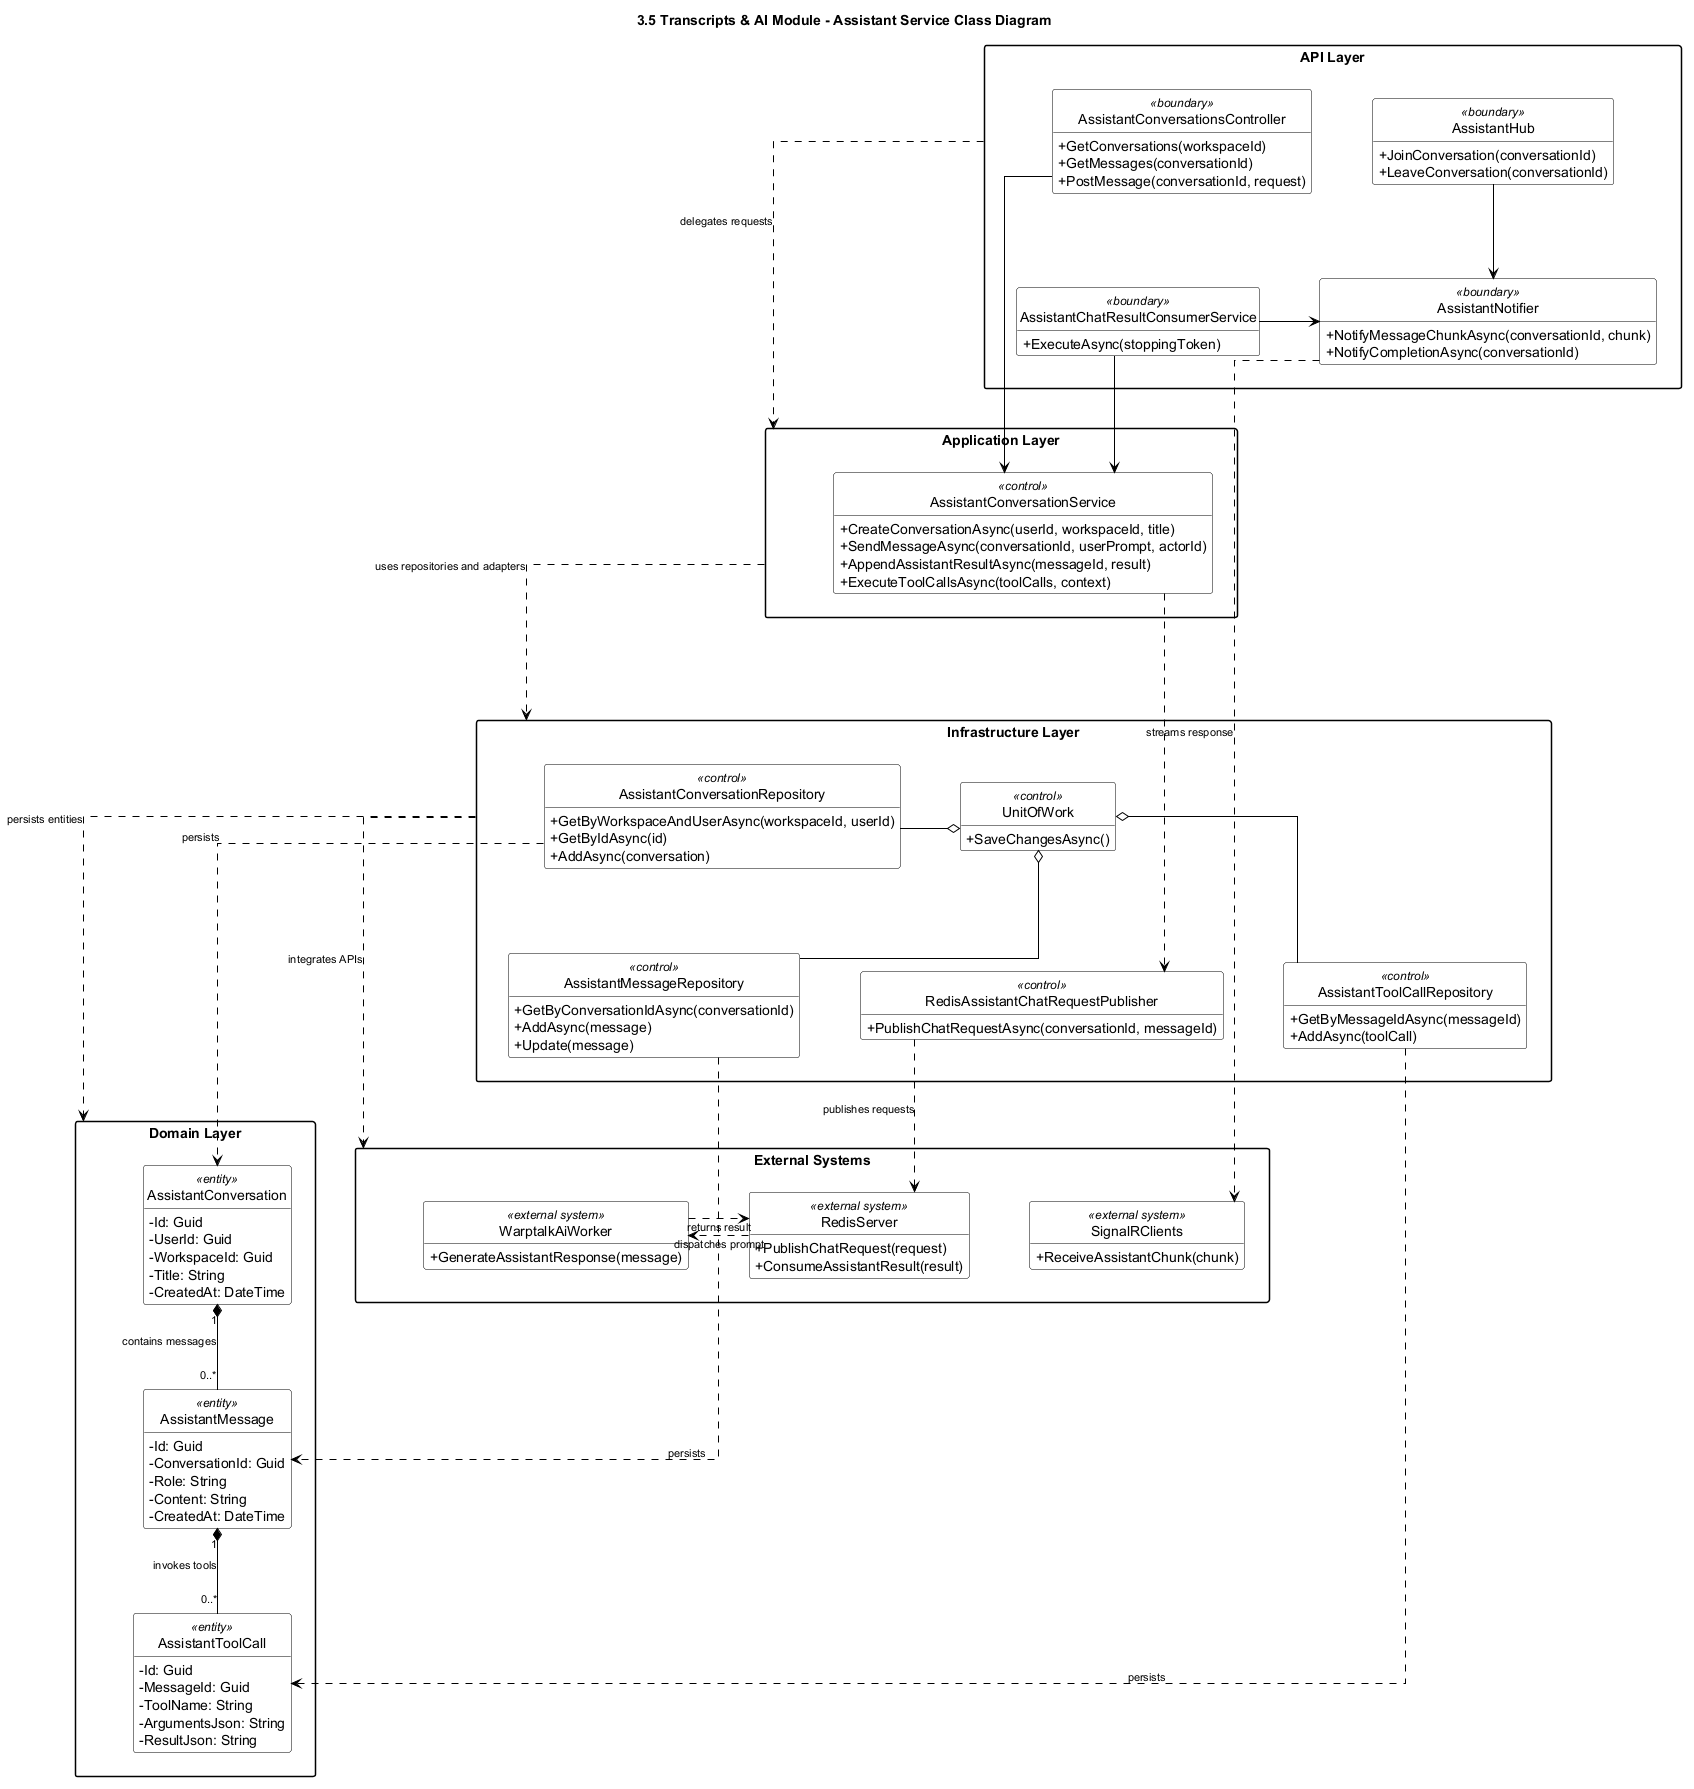

The diagram above was rendered by PlantUML. Its source (embedded in the PNG):
@startuml
title 3.5 Transcripts & AI Module - Assistant Service Class Diagram

top to bottom direction
hide circle
hide empty members

skinparam monochrome true
skinparam shadowing false
skinparam classAttributeIconSize 0
skinparam linetype ortho
skinparam nodesep 60
skinparam ranksep 85
skinparam ArrowFontSize 11
skinparam packageStyle rectangle
skinparam packageBackgroundColor White
skinparam packageBorderColor Black
skinparam classBackgroundColor White
skinparam classBorderColor Black
skinparam ArrowColor Black

package "API Layer" as ApiLayer {
  class AssistantConversationsController <<boundary>> {
    +GetConversations(workspaceId)
    +GetMessages(conversationId)
    +PostMessage(conversationId, request)
  }

  class AssistantHub <<boundary>> {
    +JoinConversation(conversationId)
    +LeaveConversation(conversationId)
  }

  class AssistantChatResultConsumerService <<boundary>> {
    +ExecuteAsync(stoppingToken)
  }

  class AssistantNotifier <<boundary>> {
    +NotifyMessageChunkAsync(conversationId, chunk)
    +NotifyCompletionAsync(conversationId)
  }

  AssistantConversationsController -[hidden]right- AssistantHub
  AssistantHub -[hidden]right- AssistantChatResultConsumerService
  AssistantChatResultConsumerService -[hidden]right- AssistantNotifier
}

package "Application Layer" as ApplicationLayer {
  class AssistantConversationService <<control>> {
    +CreateConversationAsync(userId, workspaceId, title)
    +SendMessageAsync(conversationId, userPrompt, actorId)
    +AppendAssistantResultAsync(messageId, result)
    +ExecuteToolCallsAsync(toolCalls, context)
  }
}

package "Infrastructure Layer" as InfrastructureLayer {
  class UnitOfWork <<control>> {
    +SaveChangesAsync()
  }

  class AssistantConversationRepository <<control>> {
    +GetByWorkspaceAndUserAsync(workspaceId, userId)
    +GetByIdAsync(id)
    +AddAsync(conversation)
  }

  class AssistantMessageRepository <<control>> {
    +GetByConversationIdAsync(conversationId)
    +AddAsync(message)
    +Update(message)
  }

  class AssistantToolCallRepository <<control>> {
    +GetByMessageIdAsync(messageId)
    +AddAsync(toolCall)
  }

  class RedisAssistantChatRequestPublisher <<control>> {
    +PublishChatRequestAsync(conversationId, messageId)
  }

  UnitOfWork -[hidden]right- AssistantConversationRepository
  AssistantConversationRepository -[hidden]right- AssistantMessageRepository
  AssistantMessageRepository -[hidden]right- AssistantToolCallRepository
  AssistantToolCallRepository -[hidden]right- RedisAssistantChatRequestPublisher

  UnitOfWork o-- AssistantConversationRepository
  UnitOfWork o-- AssistantMessageRepository
  UnitOfWork o-- AssistantToolCallRepository
}

package "Domain Layer" as DomainLayer {
  class AssistantConversation <<entity>> {
    -Id: Guid
    -UserId: Guid
    -WorkspaceId: Guid
    -Title: String
    -CreatedAt: DateTime
  }

  class AssistantMessage <<entity>> {
    -Id: Guid
    -ConversationId: Guid
    -Role: String
    -Content: String
    -CreatedAt: DateTime
  }

  class AssistantToolCall <<entity>> {
    -Id: Guid
    -MessageId: Guid
    -ToolName: String
    -ArgumentsJson: String
    -ResultJson: String
  }

  AssistantConversation "1" *-- "0..*" AssistantMessage : contains messages
  AssistantMessage "1" *-- "0..*" AssistantToolCall : invokes tools
}

package "External Systems" as ExternalSystems {
  class RedisServer <<external system>> {
    +PublishChatRequest(request)
    +ConsumeAssistantResult(result)
  }

  class WarptalkAiWorker <<external system>> {
    +GenerateAssistantResponse(message)
  }

  class SignalRClients <<external system>> {
    +ReceiveAssistantChunk(chunk)
  }

  RedisServer -[hidden]right- WarptalkAiWorker
  WarptalkAiWorker -[hidden]right- SignalRClients
}

AssistantConversationsController --> AssistantConversationService
AssistantHub --> AssistantNotifier
AssistantChatResultConsumerService --> AssistantConversationService
AssistantChatResultConsumerService --> AssistantNotifier

AssistantConversationService ..> RedisAssistantChatRequestPublisher

AssistantConversationRepository ..> AssistantConversation : persists
AssistantMessageRepository ..> AssistantMessage : persists
AssistantToolCallRepository ..> AssistantToolCall : persists

RedisAssistantChatRequestPublisher ..> RedisServer : publishes requests
RedisServer ..> WarptalkAiWorker : dispatches prompt
WarptalkAiWorker ..> RedisServer : returns result
AssistantNotifier ..> SignalRClients : streams response

ApiLayer -[hidden]down- ApplicationLayer
ApplicationLayer -[hidden]down- InfrastructureLayer
InfrastructureLayer -[hidden]down- DomainLayer
InfrastructureLayer -[hidden]right- ExternalSystems

ApiLayer -down..> ApplicationLayer : delegates requests
ApplicationLayer -down..> InfrastructureLayer : uses repositories and adapters
InfrastructureLayer -down..> DomainLayer : persists entities
InfrastructureLayer -right..> ExternalSystems : integrates APIs
@enduml